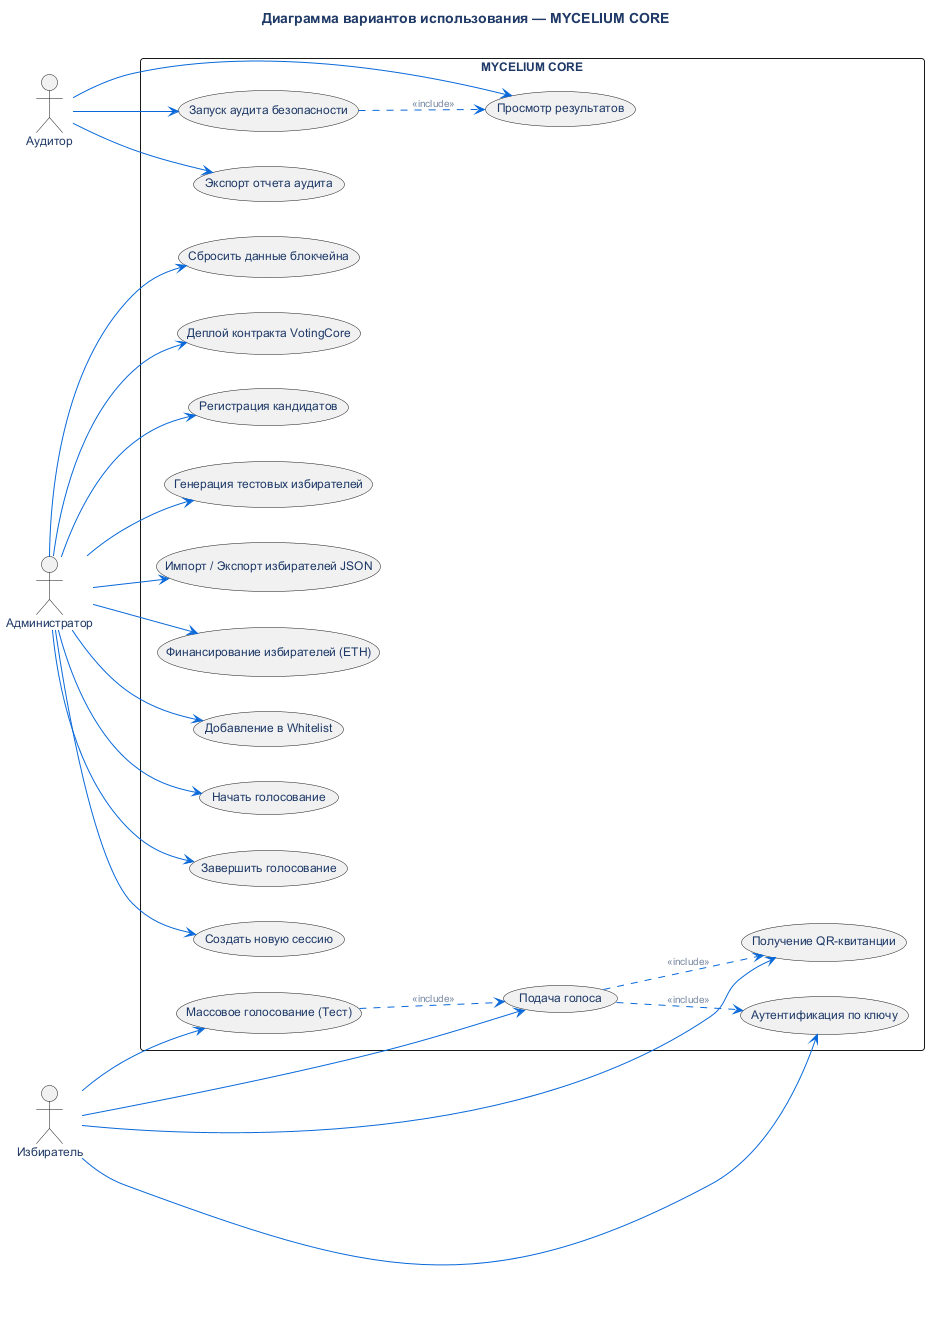

The diagram above was rendered by PlantUML. Its source (embedded in the PNG):
@startuml
!include ../_common/theme.iuml

title Диаграмма вариантов использования — MYCELIUM CORE

left to right direction

actor "Администратор" as ADMIN
actor "Избиратель" as VOTER
actor "Аудитор" as AUDITOR

rectangle "MYCELIUM CORE" {

  ' ── Administrator Use Cases ──
  usecase "Деплой контракта VotingCore" as UC_DEPLOY
  usecase "Регистрация кандидатов" as UC_CAND
  usecase "Генерация тестовых избирателей" as UC_GEN
  usecase "Импорт / Экспорт избирателей JSON" as UC_IO
  usecase "Финансирование избирателей (ETH)" as UC_FUND
  usecase "Добавление в Whitelist" as UC_WL
  usecase "Начать голосование" as UC_START
  usecase "Завершить голосование" as UC_FINISH
  usecase "Создать новую сессию" as UC_SESSION
  usecase "Сбросить данные блокчейна" as UC_RESET

  ' ── Voter Use Cases ──
  usecase "Аутентификация по ключу" as UC_AUTH
  usecase "Подача голоса" as UC_VOTE
  usecase "Получение QR-квитанции" as UC_QR
  usecase "Массовое голосование (Тест)" as UC_MASS

  ' ── Auditor Use Cases ──
  usecase "Запуск аудита безопасности" as UC_AUDIT
  usecase "Просмотр результатов" as UC_RESULTS
  usecase "Экспорт отчета аудита" as UC_EXPORT

  ' ── Admin connections ──
  ADMIN --> UC_DEPLOY
  ADMIN --> UC_CAND
  ADMIN --> UC_GEN
  ADMIN --> UC_IO
  ADMIN --> UC_FUND
  ADMIN --> UC_WL
  ADMIN --> UC_START
  ADMIN --> UC_FINISH
  ADMIN --> UC_SESSION
  ADMIN --> UC_RESET

  ' ── Voter connections ──
  VOTER --> UC_AUTH
  VOTER --> UC_VOTE
  VOTER --> UC_QR
  VOTER --> UC_MASS

  ' ── Auditor connections ──
  AUDITOR --> UC_AUDIT
  AUDITOR --> UC_RESULTS
  AUDITOR --> UC_EXPORT

  ' ── Dependencies ──
  UC_VOTE ..> UC_AUTH : <<include>>
  UC_VOTE ..> UC_QR : <<include>>
  UC_MASS ..> UC_VOTE : <<include>>
  UC_AUDIT ..> UC_RESULTS : <<include>>
}

@enduml